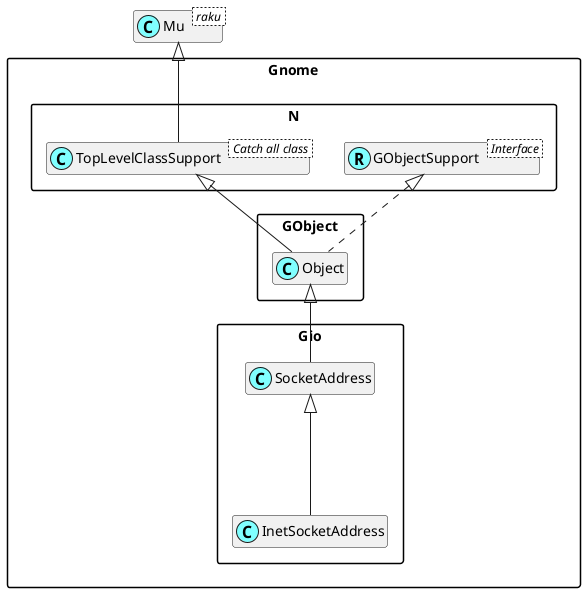

The diagram above was rendered by PlantUML. Its source (embedded in the PNG):
@startuml
'scale 0.8

skinparam packageStyle rectangle
skinparam stereotypeCBackgroundColor #80ffff
set namespaceSeparator ::
hide members

class Mu < raku >

class Gnome::N::TopLevelClassSupport < Catch all class >
Mu <|-- Gnome::N::TopLevelClassSupport

Interface Gnome::N::GObjectSupport < Interface >
class Gnome::N::GObjectSupport <<(R,#80ffff)>>
Gnome::Gio::SocketAddress <|--- Gnome::Gio::InetSocketAddress
Gnome::GObject::Object <|-- Gnome::Gio::SocketAddress
Gnome::N::TopLevelClassSupport <|-- Gnome::GObject::Object
Gnome::N::GObjectSupport <|. Gnome::GObject::Object

@enduml